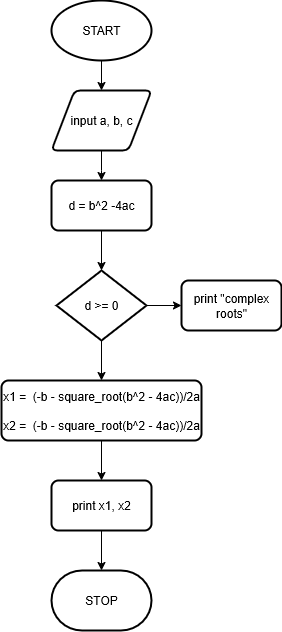

The diagram above was exported from draw.io. Its source (the exported page's mxGraphModel, read from the mxfile embedded in the PNG):
<mxGraphModel dx="696" dy="557" grid="1" gridSize="10" guides="1" tooltips="1" connect="1" arrows="1" fold="1" page="1" pageScale="1" pageWidth="850" pageHeight="1100" math="0" shadow="0">
  <root>
    <mxCell id="0" />
    <mxCell id="1" parent="0" />
    <mxCell id="5h6IJagGEUUNFVR14wWK-11" style="edgeStyle=orthogonalEdgeStyle;rounded=0;orthogonalLoop=1;jettySize=auto;html=1;exitX=0.5;exitY=1;exitDx=0;exitDy=0;exitPerimeter=0;entryX=0.5;entryY=0;entryDx=0;entryDy=0;" edge="1" parent="1" source="5h6IJagGEUUNFVR14wWK-1" target="5h6IJagGEUUNFVR14wWK-3">
      <mxGeometry relative="1" as="geometry" />
    </mxCell>
    <mxCell id="5h6IJagGEUUNFVR14wWK-1" value="START" style="strokeWidth=2;html=1;shape=mxgraph.flowchart.start_1;whiteSpace=wrap;" vertex="1" parent="1">
      <mxGeometry x="360" y="70" width="100" height="60" as="geometry" />
    </mxCell>
    <mxCell id="5h6IJagGEUUNFVR14wWK-10" style="edgeStyle=orthogonalEdgeStyle;rounded=0;orthogonalLoop=1;jettySize=auto;html=1;" edge="1" parent="1" source="5h6IJagGEUUNFVR14wWK-3">
      <mxGeometry relative="1" as="geometry">
        <mxPoint x="410" y="250" as="targetPoint" />
      </mxGeometry>
    </mxCell>
    <mxCell id="5h6IJagGEUUNFVR14wWK-3" value="input a, b, c" style="shape=parallelogram;html=1;strokeWidth=2;perimeter=parallelogramPerimeter;whiteSpace=wrap;rounded=1;arcSize=12;size=0.23;" vertex="1" parent="1">
      <mxGeometry x="360" y="160" width="100" height="60" as="geometry" />
    </mxCell>
    <mxCell id="5h6IJagGEUUNFVR14wWK-6" value="d = b^2 -4ac" style="rounded=1;whiteSpace=wrap;html=1;absoluteArcSize=1;arcSize=14;strokeWidth=2;" vertex="1" parent="1">
      <mxGeometry x="360" y="250" width="100" height="50" as="geometry" />
    </mxCell>
    <mxCell id="5h6IJagGEUUNFVR14wWK-14" style="edgeStyle=orthogonalEdgeStyle;rounded=0;orthogonalLoop=1;jettySize=auto;html=1;exitX=1;exitY=0.5;exitDx=0;exitDy=0;exitPerimeter=0;" edge="1" parent="1" source="5h6IJagGEUUNFVR14wWK-12" target="5h6IJagGEUUNFVR14wWK-15">
      <mxGeometry relative="1" as="geometry">
        <mxPoint x="540" y="375.2222222222222" as="targetPoint" />
      </mxGeometry>
    </mxCell>
    <mxCell id="5h6IJagGEUUNFVR14wWK-16" style="edgeStyle=orthogonalEdgeStyle;rounded=0;orthogonalLoop=1;jettySize=auto;html=1;" edge="1" parent="1" source="5h6IJagGEUUNFVR14wWK-12" target="5h6IJagGEUUNFVR14wWK-17">
      <mxGeometry relative="1" as="geometry">
        <mxPoint x="410" y="450" as="targetPoint" />
      </mxGeometry>
    </mxCell>
    <mxCell id="5h6IJagGEUUNFVR14wWK-12" value="d &amp;gt;= 0" style="strokeWidth=2;html=1;shape=mxgraph.flowchart.decision;whiteSpace=wrap;" vertex="1" parent="1">
      <mxGeometry x="365" y="340" width="90" height="70" as="geometry" />
    </mxCell>
    <mxCell id="5h6IJagGEUUNFVR14wWK-13" style="edgeStyle=orthogonalEdgeStyle;rounded=0;orthogonalLoop=1;jettySize=auto;html=1;entryX=0.5;entryY=0;entryDx=0;entryDy=0;entryPerimeter=0;" edge="1" parent="1" source="5h6IJagGEUUNFVR14wWK-6" target="5h6IJagGEUUNFVR14wWK-12">
      <mxGeometry relative="1" as="geometry" />
    </mxCell>
    <mxCell id="5h6IJagGEUUNFVR14wWK-15" value="print &quot;complex roots&quot;" style="rounded=1;whiteSpace=wrap;html=1;absoluteArcSize=1;arcSize=14;strokeWidth=2;" vertex="1" parent="1">
      <mxGeometry x="490" y="350" width="100" height="50" as="geometry" />
    </mxCell>
    <mxCell id="5h6IJagGEUUNFVR14wWK-18" style="edgeStyle=orthogonalEdgeStyle;rounded=0;orthogonalLoop=1;jettySize=auto;html=1;exitX=0.5;exitY=1;exitDx=0;exitDy=0;" edge="1" parent="1" source="5h6IJagGEUUNFVR14wWK-17" target="5h6IJagGEUUNFVR14wWK-19">
      <mxGeometry relative="1" as="geometry">
        <mxPoint x="409.55555555555543" y="550" as="targetPoint" />
      </mxGeometry>
    </mxCell>
    <mxCell id="5h6IJagGEUUNFVR14wWK-17" value="x1 =&amp;nbsp; (-b - square_root(b^2 - 4ac))/2a&lt;div&gt;&lt;br&gt;&lt;div&gt;x2 =&amp;nbsp; (-b - square_root(b^2 - 4ac))/2a&lt;/div&gt;&lt;/div&gt;" style="rounded=1;whiteSpace=wrap;html=1;absoluteArcSize=1;arcSize=14;strokeWidth=2;" vertex="1" parent="1">
      <mxGeometry x="310" y="450" width="200" height="60" as="geometry" />
    </mxCell>
    <mxCell id="5h6IJagGEUUNFVR14wWK-19" value="print x1, x2" style="rounded=1;whiteSpace=wrap;html=1;absoluteArcSize=1;arcSize=14;strokeWidth=2;" vertex="1" parent="1">
      <mxGeometry x="360" y="550" width="100" height="50" as="geometry" />
    </mxCell>
    <mxCell id="5h6IJagGEUUNFVR14wWK-20" value="STOP" style="strokeWidth=2;html=1;shape=mxgraph.flowchart.terminator;whiteSpace=wrap;" vertex="1" parent="1">
      <mxGeometry x="360" y="640" width="100" height="60" as="geometry" />
    </mxCell>
    <mxCell id="5h6IJagGEUUNFVR14wWK-21" style="edgeStyle=orthogonalEdgeStyle;rounded=0;orthogonalLoop=1;jettySize=auto;html=1;exitX=0.5;exitY=1;exitDx=0;exitDy=0;entryX=0.5;entryY=0;entryDx=0;entryDy=0;entryPerimeter=0;" edge="1" parent="1" source="5h6IJagGEUUNFVR14wWK-19" target="5h6IJagGEUUNFVR14wWK-20">
      <mxGeometry relative="1" as="geometry" />
    </mxCell>
  </root>
</mxGraphModel>